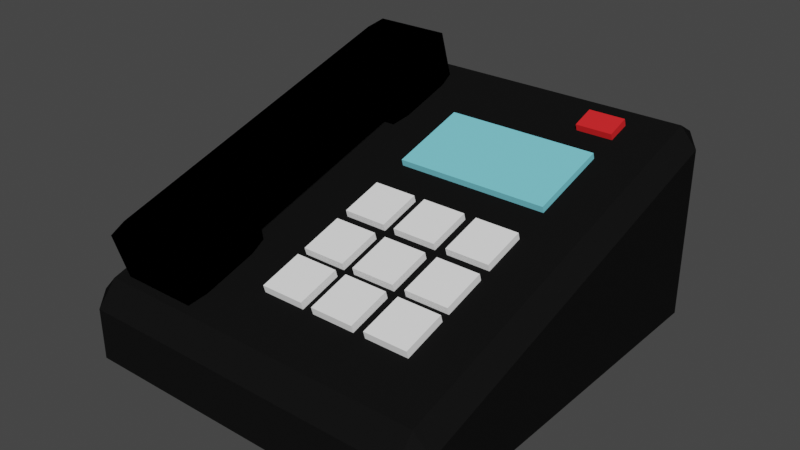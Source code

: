 # Source: phone.blend  (saved by Blender 2.80.75; exported with 4.5.12 LTS)
import bpy
from mathutils import Matrix  # noqa: F401  (used for matrix-valued properties, if any)

bpy.ops.wm.read_factory_settings(use_empty=True)
scene = bpy.context.scene
scene.name = 'Scene'

# ---- collections
col_collection = bpy.data.collections.new('Collection'); scene.collection.children.link(col_collection)
col_buttons = bpy.data.collections.new('buttons'); scene.collection.children.link(col_buttons)

# ---- materials (node trees are filled in below, after node groups)
mat_material = bpy.data.materials.new('Material')
mat_material.alpha_threshold = 0.0
mat_material.use_transparent_shadow = False
mat_material.diffuse_color = (0.007194, 0.007194, 0.007194, 1.0)
mat_material.roughness = 0.75
mat_material.line_color = (0.0, 0.0, 0.0, 1.0)
mat_black = bpy.data.materials.new('black')
mat_black.use_transparent_shadow = False
mat_black.diffuse_color = (0.0, 0.0, 0.0, 1.0)
mat_redlight = bpy.data.materials.new('redLight')
mat_redlight.use_transparent_shadow = False
mat_redlight.diffuse_color = (0.8, 0.02428, 0.02739, 1.0)
mat_redlight.roughness = 0.2134
mat_whitebutton = bpy.data.materials.new('whiteButton')
mat_whitebutton.use_transparent_shadow = False
mat_whitebutton.diffuse_color = (1.0, 1.0, 1.0, 1.0)
mat_material_001 = bpy.data.materials.new('Material.001')
mat_material_001.use_transparent_shadow = False
mat_material_001.diffuse_color = (0.2058, 0.6892, 0.8, 1.0)

# ---- material node trees

# ---- world
world_world = bpy.data.worlds.new('World'); scene.world = world_world
world_world.use_nodes = True; world_world.node_tree.nodes.clear()
_N = world_world.node_tree.nodes; _L = world_world.node_tree.links
n0 = _N.new('ShaderNodeOutputWorld'); n0.name = 'World Output'; n0.location = (300, 300)
n1 = _N.new('ShaderNodeBackground'); n1.name = 'Background'; n1.location = (10, 300)
n1.inputs[0].default_value = (0.05088, 0.05088, 0.05088, 1.0)
_L.new(n1.outputs[0], n0.inputs[0])
n0.is_active_output = True
world_world.color = (0.05088, 0.05088, 0.05088)
world_world.use_sun_shadow = False
world_world.sun_shadow_jitter_overblur = 0.0

# ---- meshes
me_cube_001 = bpy.data.meshes.new('Cube.001')
me_cube_001.from_pydata([(-1.0, -1.0, -1.0), (-1.0, -1.0, -0.506), (-1.0, 1.0, -1.0), (-1.0, 1.0, 0.2186), (1.15, -1.0, -1.0), (1.15, -1.0, -0.506), (1.15, 1.0, -1.0), (1.15, 1.0, 0.2186)], [], [(0, 1, 3, 2), (2, 3, 7, 6), (6, 7, 5, 4), (4, 5, 1, 0), (2, 6, 4, 0), (7, 3, 1, 5)])
_uv = me_cube_001.uv_layers.new(name='UVMap')
_uv.uv.foreach_set('vector', [0.375, 0.0, 0.625, 0.0, 0.625, 0.25, 0.375, 0.25, 0.375, 0.25, 0.625, 0.25, 0.625, 0.5, 0.375, 0.5, 0.375, 0.5, 0.625, 0.5, 0.625, 0.75, 0.375, 0.75, 0.375, 0.75, 0.625, 0.75, 0.625, 1.0, 0.375, 1.0, 0.125, 0.5, 0.375, 0.5, 0.375, 0.75, 0.125, 0.75, 0.625, 0.5, 0.875, 0.5, 0.875, 0.75, 0.625, 0.75])
me_cube_001.materials.append(mat_material)
me_cube_001.use_remesh_preserve_volume = False
me_cube_001.use_remesh_preserve_attributes = False
me_cube_001.use_mirror_vertex_groups = False
me_cube_001.update()
me_cube_002 = bpy.data.meshes.new('Cube.002')
me_cube_002.from_pydata([(-1.0, -1.0, -1.0), (-1.0, -1.0, 1.0), (-1.0, 1.0, -1.0), (-1.0, 1.0, 1.0), (1.0, -1.0, -1.0), (1.0, -1.0, 1.0), (1.0, 1.0, -1.0), (1.0, 1.0, 1.0), (-1.0, 0.0, -1.0), (-1.0, 0.0, 1.0), (1.0, 0.0, -1.0), (1.0, 0.0, 1.0), (-1.0, -0.5, -1.0), (1.0, -0.5, 1.0), (-1.0, -0.5, 1.0), (1.0, -0.5, -1.0), (-1.0, 0.5, 1.0), (1.0, 0.5, -1.0), (-1.0, 0.5, -1.0), (1.0, 0.5, 1.0), (-1.0, -0.5, -2.896), (-1.0, -1.0, -2.896), (1.0, 1.0, -2.896), (-1.0, 1.0, -2.896), (1.0, 0.5, -2.896), (1.0, -1.0, -2.896), (1.0, -0.5, -2.896), (-1.0, 0.5, -2.896)], [], [(2, 3, 7, 6), (12, 15, 26, 20), (18, 2, 23, 27), (20, 26, 25, 21), (23, 22, 24, 27), (2, 6, 22, 23), (17, 18, 27, 24), (0, 12, 20, 21), (6, 17, 24, 22), (15, 4, 25, 26), (14, 1, 5, 13, 11, 19, 7, 3, 16, 9), (16, 3, 2, 18, 8, 12, 0, 1, 14, 9), (13, 5, 4, 15, 10, 17, 6, 7, 19, 11), (4, 5, 1, 0, 21, 25), (18, 17, 10, 15, 12, 8)])
_uv = me_cube_002.uv_layers.new(name='UVMap')
_uv.uv.foreach_set('vector', [0.375, 0.25, 0.625, 0.25, 0.625, 0.5, 0.375, 0.5, 0.125, 0.6875, 0.375, 0.6875, 0.375, 0.6875, 0.125, 0.6875, 0.375, 0.1875, 0.375, 0.25, 0.375, 0.25, 0.375, 0.1875, 0.125, 0.6875, 0.375, 0.6875, 0.375, 0.75, 0.125, 0.75, 0.125, 0.5, 0.375, 0.5, 0.375, 0.5625, 0.125, 0.5625, 0.375, 0.25, 0.375, 0.5, 0.375, 0.5, 0.375, 0.25, 0.375, 0.5625, 0.125, 0.5625, 0.125, 0.5625, 0.375, 0.5625, 0.375, 0.0, 0.375, 0.0625, 0.375, 0.0625, 0.375, 0.0, 0.375, 0.5, 0.375, 0.5625, 0.375, 0.5625, 0.375, 0.5, 0.375, 0.6875, 0.375, 0.75, 0.375, 0.75, 0.375, 0.6875, 0.875, 0.6875, 0.875, 0.75, 0.625, 0.75, 0.625, 0.6875, 0.625, 0.625, 0.625, 0.5625, 0.625, 0.5, 0.875, 0.5, 0.875, 0.5625, 0.875, 0.625, 0.625, 0.1875, 0.625, 0.25, 0.375, 0.25, 0.375, 0.1875, 0.375, 0.125, 0.375, 0.0625, 0.375, 0.0, 0.625, 0.0, 0.625, 0.0625, 0.625, 0.125, 0.625, 0.6875, 0.625, 0.75, 0.375, 0.75, 0.375, 0.6875, 0.375, 0.625, 0.375, 0.5625, 0.375, 0.5, 0.625, 0.5, 0.625, 0.5625, 0.625, 0.625, 0.375, 0.75, 0.625, 0.75, 0.625, 1.0, 0.375, 1.0, 0.375, 1.0, 0.375, 0.75, 0.125, 0.5625, 0.375, 0.5625, 0.375, 0.625, 0.375, 0.6875, 0.125, 0.6875, 0.125, 0.625])
me_cube_002.materials.append(mat_black)
me_cube_002.use_remesh_preserve_volume = False
me_cube_002.use_remesh_preserve_attributes = False
me_cube_002.use_mirror_vertex_groups = False
me_cube_002.update()
me_cube_003 = bpy.data.meshes.new('Cube.003')
me_cube_003.from_pydata([(-1.0, -1.0, -1.0), (-1.0, -1.0, 1.0), (-1.0, 1.0, -1.0), (-1.0, 1.0, 1.0), (1.0, -1.0, -1.0), (1.0, -1.0, 1.0), (1.0, 1.0, -1.0), (1.0, 1.0, 1.0)], [], [(0, 1, 3, 2), (2, 3, 7, 6), (6, 7, 5, 4), (4, 5, 1, 0), (2, 6, 4, 0), (7, 3, 1, 5)])
_uv = me_cube_003.uv_layers.new(name='UVMap')
_uv.uv.foreach_set('vector', [0.375, 0.0, 0.625, 0.0, 0.625, 0.25, 0.375, 0.25, 0.375, 0.25, 0.625, 0.25, 0.625, 0.5, 0.375, 0.5, 0.375, 0.5, 0.625, 0.5, 0.625, 0.75, 0.375, 0.75, 0.375, 0.75, 0.625, 0.75, 0.625, 1.0, 0.375, 1.0, 0.125, 0.5, 0.375, 0.5, 0.375, 0.75, 0.125, 0.75, 0.625, 0.5, 0.875, 0.5, 0.875, 0.75, 0.625, 0.75])
me_cube_003.materials.append(mat_redlight)
me_cube_003.use_remesh_preserve_volume = False
me_cube_003.use_remesh_preserve_attributes = False
me_cube_003.use_mirror_vertex_groups = False
me_cube_003.update()
me_cube_006 = bpy.data.meshes.new('Cube.006')
me_cube_006.from_pydata([(-1.0, -1.0, -1.0), (-1.0, -1.0, 1.0), (-1.0, 1.0, -1.0), (-1.0, 1.0, 1.0), (1.0, -1.0, -1.0), (1.0, -1.0, 1.0), (1.0, 1.0, -1.0), (1.0, 1.0, 1.0)], [], [(0, 1, 3, 2), (2, 3, 7, 6), (6, 7, 5, 4), (4, 5, 1, 0), (2, 6, 4, 0), (7, 3, 1, 5)])
_uv = me_cube_006.uv_layers.new(name='UVMap')
_uv.uv.foreach_set('vector', [0.375, 0.0, 0.625, 0.0, 0.625, 0.25, 0.375, 0.25, 0.375, 0.25, 0.625, 0.25, 0.625, 0.5, 0.375, 0.5, 0.375, 0.5, 0.625, 0.5, 0.625, 0.75, 0.375, 0.75, 0.375, 0.75, 0.625, 0.75, 0.625, 1.0, 0.375, 1.0, 0.125, 0.5, 0.375, 0.5, 0.375, 0.75, 0.125, 0.75, 0.625, 0.5, 0.875, 0.5, 0.875, 0.75, 0.625, 0.75])
me_cube_006.materials.append(mat_whitebutton)
me_cube_006.use_remesh_preserve_volume = False
me_cube_006.use_remesh_preserve_attributes = False
me_cube_006.use_mirror_vertex_groups = False
me_cube_006.update()
me_cube_007 = bpy.data.meshes.new('Cube.007')
me_cube_007.from_pydata([(-1.0, -1.0, -1.0), (-1.0, -1.0, 1.0), (-1.0, 1.0, -1.0), (-1.0, 1.0, 1.0), (1.0, -1.0, -1.0), (1.0, -1.0, 1.0), (1.0, 1.0, -1.0), (1.0, 1.0, 1.0)], [], [(0, 1, 3, 2), (2, 3, 7, 6), (6, 7, 5, 4), (4, 5, 1, 0), (2, 6, 4, 0), (7, 3, 1, 5)])
_uv = me_cube_007.uv_layers.new(name='UVMap')
_uv.uv.foreach_set('vector', [0.375, 0.0, 0.625, 0.0, 0.625, 0.25, 0.375, 0.25, 0.375, 0.25, 0.625, 0.25, 0.625, 0.5, 0.375, 0.5, 0.375, 0.5, 0.625, 0.5, 0.625, 0.75, 0.375, 0.75, 0.375, 0.75, 0.625, 0.75, 0.625, 1.0, 0.375, 1.0, 0.125, 0.5, 0.375, 0.5, 0.375, 0.75, 0.125, 0.75, 0.625, 0.5, 0.875, 0.5, 0.875, 0.75, 0.625, 0.75])
me_cube_007.materials.append(mat_whitebutton)
me_cube_007.use_remesh_preserve_volume = False
me_cube_007.use_remesh_preserve_attributes = False
me_cube_007.use_mirror_vertex_groups = False
me_cube_007.update()
me_cube_008 = bpy.data.meshes.new('Cube.008')
me_cube_008.from_pydata([(-1.0, -1.0, -1.0), (-1.0, -1.0, 1.0), (-1.0, 1.0, -1.0), (-1.0, 1.0, 1.0), (1.0, -1.0, -1.0), (1.0, -1.0, 1.0), (1.0, 1.0, -1.0), (1.0, 1.0, 1.0)], [], [(0, 1, 3, 2), (2, 3, 7, 6), (6, 7, 5, 4), (4, 5, 1, 0), (2, 6, 4, 0), (7, 3, 1, 5)])
_uv = me_cube_008.uv_layers.new(name='UVMap')
_uv.uv.foreach_set('vector', [0.375, 0.0, 0.625, 0.0, 0.625, 0.25, 0.375, 0.25, 0.375, 0.25, 0.625, 0.25, 0.625, 0.5, 0.375, 0.5, 0.375, 0.5, 0.625, 0.5, 0.625, 0.75, 0.375, 0.75, 0.375, 0.75, 0.625, 0.75, 0.625, 1.0, 0.375, 1.0, 0.125, 0.5, 0.375, 0.5, 0.375, 0.75, 0.125, 0.75, 0.625, 0.5, 0.875, 0.5, 0.875, 0.75, 0.625, 0.75])
me_cube_008.materials.append(mat_whitebutton)
me_cube_008.use_remesh_preserve_volume = False
me_cube_008.use_remesh_preserve_attributes = False
me_cube_008.use_mirror_vertex_groups = False
me_cube_008.update()
me_cube_011 = bpy.data.meshes.new('Cube.011')
me_cube_011.from_pydata([(-1.0, -1.0, -1.0), (-1.0, -1.0, 1.0), (-1.0, 1.0, -1.0), (-1.0, 1.0, 1.0), (1.0, -1.0, -1.0), (1.0, -1.0, 1.0), (1.0, 1.0, -1.0), (1.0, 1.0, 1.0)], [], [(0, 1, 3, 2), (2, 3, 7, 6), (6, 7, 5, 4), (4, 5, 1, 0), (2, 6, 4, 0), (7, 3, 1, 5)])
_uv = me_cube_011.uv_layers.new(name='UVMap')
_uv.uv.foreach_set('vector', [0.375, 0.0, 0.625, 0.0, 0.625, 0.25, 0.375, 0.25, 0.375, 0.25, 0.625, 0.25, 0.625, 0.5, 0.375, 0.5, 0.375, 0.5, 0.625, 0.5, 0.625, 0.75, 0.375, 0.75, 0.375, 0.75, 0.625, 0.75, 0.625, 1.0, 0.375, 1.0, 0.125, 0.5, 0.375, 0.5, 0.375, 0.75, 0.125, 0.75, 0.625, 0.5, 0.875, 0.5, 0.875, 0.75, 0.625, 0.75])
me_cube_011.materials.append(mat_whitebutton)
me_cube_011.use_remesh_preserve_volume = False
me_cube_011.use_remesh_preserve_attributes = False
me_cube_011.use_mirror_vertex_groups = False
me_cube_011.update()
me_cube_012 = bpy.data.meshes.new('Cube.012')
me_cube_012.from_pydata([(-1.0, -1.0, -1.0), (-1.0, -1.0, 1.0), (-1.0, 1.0, -1.0), (-1.0, 1.0, 1.0), (1.0, -1.0, -1.0), (1.0, -1.0, 1.0), (1.0, 1.0, -1.0), (1.0, 1.0, 1.0)], [], [(0, 1, 3, 2), (2, 3, 7, 6), (6, 7, 5, 4), (4, 5, 1, 0), (2, 6, 4, 0), (7, 3, 1, 5)])
_uv = me_cube_012.uv_layers.new(name='UVMap')
_uv.uv.foreach_set('vector', [0.375, 0.0, 0.625, 0.0, 0.625, 0.25, 0.375, 0.25, 0.375, 0.25, 0.625, 0.25, 0.625, 0.5, 0.375, 0.5, 0.375, 0.5, 0.625, 0.5, 0.625, 0.75, 0.375, 0.75, 0.375, 0.75, 0.625, 0.75, 0.625, 1.0, 0.375, 1.0, 0.125, 0.5, 0.375, 0.5, 0.375, 0.75, 0.125, 0.75, 0.625, 0.5, 0.875, 0.5, 0.875, 0.75, 0.625, 0.75])
me_cube_012.materials.append(mat_whitebutton)
me_cube_012.use_remesh_preserve_volume = False
me_cube_012.use_remesh_preserve_attributes = False
me_cube_012.use_mirror_vertex_groups = False
me_cube_012.update()
me_cube_013 = bpy.data.meshes.new('Cube.013')
me_cube_013.from_pydata([(-1.0, -1.0, -1.0), (-1.0, -1.0, 1.0), (-1.0, 1.0, -1.0), (-1.0, 1.0, 1.0), (1.0, -1.0, -1.0), (1.0, -1.0, 1.0), (1.0, 1.0, -1.0), (1.0, 1.0, 1.0)], [], [(0, 1, 3, 2), (2, 3, 7, 6), (6, 7, 5, 4), (4, 5, 1, 0), (2, 6, 4, 0), (7, 3, 1, 5)])
_uv = me_cube_013.uv_layers.new(name='UVMap')
_uv.uv.foreach_set('vector', [0.375, 0.0, 0.625, 0.0, 0.625, 0.25, 0.375, 0.25, 0.375, 0.25, 0.625, 0.25, 0.625, 0.5, 0.375, 0.5, 0.375, 0.5, 0.625, 0.5, 0.625, 0.75, 0.375, 0.75, 0.375, 0.75, 0.625, 0.75, 0.625, 1.0, 0.375, 1.0, 0.125, 0.5, 0.375, 0.5, 0.375, 0.75, 0.125, 0.75, 0.625, 0.5, 0.875, 0.5, 0.875, 0.75, 0.625, 0.75])
me_cube_013.materials.append(mat_whitebutton)
me_cube_013.use_remesh_preserve_volume = False
me_cube_013.use_remesh_preserve_attributes = False
me_cube_013.use_mirror_vertex_groups = False
me_cube_013.update()
me_cube_014 = bpy.data.meshes.new('Cube.014')
me_cube_014.from_pydata([(-1.0, -1.0, -1.0), (-1.0, -1.0, 1.0), (-1.0, 1.0, -1.0), (-1.0, 1.0, 1.0), (1.0, -1.0, -1.0), (1.0, -1.0, 1.0), (1.0, 1.0, -1.0), (1.0, 1.0, 1.0)], [], [(0, 1, 3, 2), (2, 3, 7, 6), (6, 7, 5, 4), (4, 5, 1, 0), (2, 6, 4, 0), (7, 3, 1, 5)])
_uv = me_cube_014.uv_layers.new(name='UVMap')
_uv.uv.foreach_set('vector', [0.375, 0.0, 0.625, 0.0, 0.625, 0.25, 0.375, 0.25, 0.375, 0.25, 0.625, 0.25, 0.625, 0.5, 0.375, 0.5, 0.375, 0.5, 0.625, 0.5, 0.625, 0.75, 0.375, 0.75, 0.375, 0.75, 0.625, 0.75, 0.625, 1.0, 0.375, 1.0, 0.125, 0.5, 0.375, 0.5, 0.375, 0.75, 0.125, 0.75, 0.625, 0.5, 0.875, 0.5, 0.875, 0.75, 0.625, 0.75])
me_cube_014.materials.append(mat_whitebutton)
me_cube_014.use_remesh_preserve_volume = False
me_cube_014.use_remesh_preserve_attributes = False
me_cube_014.use_mirror_vertex_groups = False
me_cube_014.update()
me_cube_015 = bpy.data.meshes.new('Cube.015')
me_cube_015.from_pydata([(-1.0, -1.0, -1.0), (-1.0, -1.0, 1.0), (-1.0, 1.0, -1.0), (-1.0, 1.0, 1.0), (1.0, -1.0, -1.0), (1.0, -1.0, 1.0), (1.0, 1.0, -1.0), (1.0, 1.0, 1.0)], [], [(0, 1, 3, 2), (2, 3, 7, 6), (6, 7, 5, 4), (4, 5, 1, 0), (2, 6, 4, 0), (7, 3, 1, 5)])
_uv = me_cube_015.uv_layers.new(name='UVMap')
_uv.uv.foreach_set('vector', [0.375, 0.0, 0.625, 0.0, 0.625, 0.25, 0.375, 0.25, 0.375, 0.25, 0.625, 0.25, 0.625, 0.5, 0.375, 0.5, 0.375, 0.5, 0.625, 0.5, 0.625, 0.75, 0.375, 0.75, 0.375, 0.75, 0.625, 0.75, 0.625, 1.0, 0.375, 1.0, 0.125, 0.5, 0.375, 0.5, 0.375, 0.75, 0.125, 0.75, 0.625, 0.5, 0.875, 0.5, 0.875, 0.75, 0.625, 0.75])
me_cube_015.materials.append(mat_whitebutton)
me_cube_015.use_remesh_preserve_volume = False
me_cube_015.use_remesh_preserve_attributes = False
me_cube_015.use_mirror_vertex_groups = False
me_cube_015.update()
me_cube_016 = bpy.data.meshes.new('Cube.016')
me_cube_016.from_pydata([(-1.0, -1.0, -1.0), (-1.0, -1.0, 1.0), (-1.0, 1.0, -1.0), (-1.0, 1.0, 1.0), (1.0, -1.0, -1.0), (1.0, -1.0, 1.0), (1.0, 1.0, -1.0), (1.0, 1.0, 1.0)], [], [(0, 1, 3, 2), (2, 3, 7, 6), (6, 7, 5, 4), (4, 5, 1, 0), (2, 6, 4, 0), (7, 3, 1, 5)])
_uv = me_cube_016.uv_layers.new(name='UVMap')
_uv.uv.foreach_set('vector', [0.375, 0.0, 0.625, 0.0, 0.625, 0.25, 0.375, 0.25, 0.375, 0.25, 0.625, 0.25, 0.625, 0.5, 0.375, 0.5, 0.375, 0.5, 0.625, 0.5, 0.625, 0.75, 0.375, 0.75, 0.375, 0.75, 0.625, 0.75, 0.625, 1.0, 0.375, 1.0, 0.125, 0.5, 0.375, 0.5, 0.375, 0.75, 0.125, 0.75, 0.625, 0.5, 0.875, 0.5, 0.875, 0.75, 0.625, 0.75])
me_cube_016.materials.append(mat_whitebutton)
me_cube_016.use_remesh_preserve_volume = False
me_cube_016.use_remesh_preserve_attributes = False
me_cube_016.use_mirror_vertex_groups = False
me_cube_016.update()
me_cube_017 = bpy.data.meshes.new('Cube.017')
me_cube_017.from_pydata([(-1.0, -2.761, -1.0), (-1.0, -2.761, 1.0), (-1.0, 1.0, -1.0), (-1.0, 1.0, 1.0), (6.074, -2.761, -1.0), (6.074, -2.761, 1.0), (6.074, 1.0, -1.0), (6.074, 1.0, 1.0)], [], [(0, 1, 3, 2), (2, 3, 7, 6), (6, 7, 5, 4), (4, 5, 1, 0), (2, 6, 4, 0), (7, 3, 1, 5)])
_uv = me_cube_017.uv_layers.new(name='UVMap')
_uv.uv.foreach_set('vector', [0.375, 0.0, 0.625, 0.0, 0.625, 0.25, 0.375, 0.25, 0.375, 0.25, 0.625, 0.25, 0.625, 0.5, 0.375, 0.5, 0.375, 0.5, 0.625, 0.5, 0.625, 0.75, 0.375, 0.75, 0.375, 0.75, 0.625, 0.75, 0.625, 1.0, 0.375, 1.0, 0.125, 0.5, 0.375, 0.5, 0.375, 0.75, 0.125, 0.75, 0.625, 0.5, 0.875, 0.5, 0.875, 0.75, 0.625, 0.75])
me_cube_017.materials.append(mat_material_001)
me_cube_017.use_remesh_preserve_volume = False
me_cube_017.use_remesh_preserve_attributes = False
me_cube_017.use_mirror_vertex_groups = False
me_cube_017.update()

# ---- objects
ob_cube = bpy.data.objects.new('Cube', me_cube_001)
ob_cube_001 = bpy.data.objects.new('Cube.001', me_cube_002)
ob_redlight = bpy.data.objects.new('redLight', me_cube_003)
ob_cube_003 = bpy.data.objects.new('Cube.003', me_cube_006)
ob_cube_004 = bpy.data.objects.new('Cube.004', me_cube_007)
ob_cube_005 = bpy.data.objects.new('Cube.005', me_cube_008)
ob_cube_008 = bpy.data.objects.new('Cube.008', me_cube_011)
ob_cube_009 = bpy.data.objects.new('Cube.009', me_cube_012)
ob_cube_010 = bpy.data.objects.new('Cube.010', me_cube_013)
ob_cube_011 = bpy.data.objects.new('Cube.011', me_cube_014)
ob_cube_012 = bpy.data.objects.new('Cube.012', me_cube_015)
ob_cube_013 = bpy.data.objects.new('Cube.013', me_cube_016)
ob_cube_002 = bpy.data.objects.new('Cube.002', me_cube_017)

# ---- transforms, parenting, visibility, modifiers, constraints
ob_cube.location = (0.0, 0.0, 0.0)
ob_cube.scale = (1.0, 1.203, 1.0)
ob_cube.lineart.crease_threshold = 0.0
_m = ob_cube.modifiers.new('Bevel', 'BEVEL')
_m.limit_method = 'NONE'
ob_cube_001.location = (-0.6046, -0.08179, 0.05315)
ob_cube_001.rotation_euler = (0.2938, -0.0, 0.0)
ob_cube_001.scale = (0.247, 1.071, 0.07604)
ob_cube_001.lineart.crease_threshold = 0.0
_m = ob_cube_001.modifiers.new('Bevel', 'BEVEL')
_m.limit_method = 'NONE'
ob_redlight.location = (0.6857, 0.9063, 0.148)
ob_redlight.rotation_euler = (0.3292, -0.0, 0.0)
ob_redlight.scale = (0.1061, 0.06854, -0.02311)
ob_redlight.lineart.crease_threshold = 0.0
ob_cube_003.location = (0.6647, -0.3995, -0.2453)
ob_cube_003.rotation_euler = (0.2866, -0.0, 0.0)
ob_cube_003.scale = (0.1251, 0.1251, 0.02411)
ob_cube_003.lineart.crease_threshold = 0.0
ob_cube_004.location = (0.02831, -0.3995, -0.2453)
ob_cube_004.rotation_euler = (0.2866, -0.0, 0.0)
ob_cube_004.scale = (0.1251, 0.1251, 0.02411)
ob_cube_004.lineart.crease_threshold = 0.0
ob_cube_005.location = (0.3433, -0.3995, -0.2453)
ob_cube_005.rotation_euler = (0.2866, -0.0, 0.0)
ob_cube_005.scale = (0.1251, 0.1251, 0.02411)
ob_cube_005.lineart.crease_threshold = 0.0
ob_cube_008.location = (0.3433, -0.09445, -0.1554)
ob_cube_008.rotation_euler = (0.2866, -0.0, 0.0)
ob_cube_008.scale = (0.1251, 0.1251, 0.02411)
ob_cube_008.lineart.crease_threshold = 0.0
ob_cube_009.location = (0.6647, -0.09445, -0.1554)
ob_cube_009.rotation_euler = (0.2866, -0.0, 0.0)
ob_cube_009.scale = (0.1251, 0.1251, 0.02411)
ob_cube_009.lineart.crease_threshold = 0.0
ob_cube_010.location = (0.02831, -0.09445, -0.1554)
ob_cube_010.rotation_euler = (0.2866, -0.0, 0.0)
ob_cube_010.scale = (0.1251, 0.1251, 0.02411)
ob_cube_010.lineart.crease_threshold = 0.0
ob_cube_011.location = (0.3433, -0.6867, -0.3299)
ob_cube_011.rotation_euler = (0.2866, -0.0, 0.0)
ob_cube_011.scale = (0.1251, 0.1251, 0.02411)
ob_cube_011.lineart.crease_threshold = 0.0
ob_cube_012.location = (0.6647, -0.6867, -0.3299)
ob_cube_012.rotation_euler = (0.2866, -0.0, 0.0)
ob_cube_012.scale = (0.1251, 0.1251, 0.02411)
ob_cube_012.lineart.crease_threshold = 0.0
ob_cube_013.location = (0.02831, -0.6867, -0.3299)
ob_cube_013.rotation_euler = (0.2866, -0.0, 0.0)
ob_cube_013.scale = (0.1251, 0.1251, 0.02411)
ob_cube_013.lineart.crease_threshold = 0.0
ob_cube_002.location = (0.02831, 0.5592, 0.03725)
ob_cube_002.rotation_euler = (0.2866, -0.0, 0.0)
ob_cube_002.scale = (0.1251, 0.1251, 0.02411)
ob_cube_002.lineart.crease_threshold = 0.0

# ---- collection membership
col_collection.objects.link(ob_cube)
col_collection.objects.link(ob_cube_001)
col_collection.objects.link(ob_redlight)
col_buttons.objects.link(ob_cube_003)
col_buttons.objects.link(ob_cube_004)
col_buttons.objects.link(ob_cube_005)
col_buttons.objects.link(ob_cube_008)
col_buttons.objects.link(ob_cube_009)
col_buttons.objects.link(ob_cube_010)
col_buttons.objects.link(ob_cube_011)
col_buttons.objects.link(ob_cube_012)
col_buttons.objects.link(ob_cube_013)
col_buttons.objects.link(ob_cube_002)

# ---- scene / render settings (as saved in the file)
scene.frame_start = 1; scene.frame_end = 250; scene.frame_set(1)
scene.render.engine = 'BLENDER_EEVEE_NEXT'
scene.cycles.use_denoising = False
scene.cycles.samples = 128
scene.cycles.sampling_pattern = 'TABULATED_SOBOL'
scene.cycles.use_adaptive_sampling = False
scene.cycles.use_light_tree = False
scene.view_settings.view_transform = 'Filmic'
bpy.context.view_layer.update()

# ---- added for rendering (the .blend has no active camera and no usable light): camera, sun
cam_auto = bpy.data.cameras.new('AutoCamera')
cam_auto.lens = 50.0
cam_auto.sensor_width = 36.0
cam_auto.clip_end = 1000.0
ob_auto_camera = bpy.data.objects.new('AutoCamera', cam_auto)
scene.collection.objects.link(ob_auto_camera)
ob_auto_camera.location = (3.34306, -3.9214, 2.33232)
ob_auto_camera.rotation_euler = (1.09748, -7.21219e-08, 0.694738)
scene.camera = ob_auto_camera
light_auto_sun = bpy.data.lights.new('AutoSun', 'SUN')
light_auto_sun.energy = 3.0
light_auto_sun.angle = 0.0523599
ob_auto_sun = bpy.data.objects.new('AutoSun', light_auto_sun)
scene.collection.objects.link(ob_auto_sun)
ob_auto_sun.rotation_euler = (0.872665, 0.174533, 0.523599)
bpy.context.view_layer.update()
